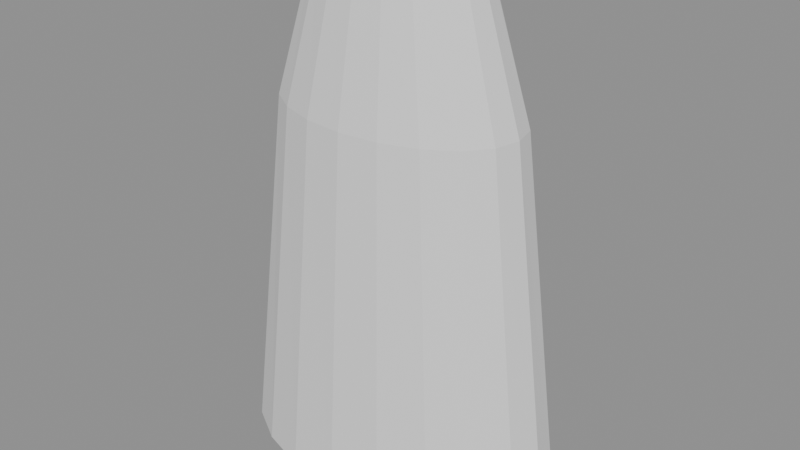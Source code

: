 # Source: cloth_skirt.blend  (saved by Blender 4.4.32; exported with 4.5.12 LTS)
import bpy
from mathutils import Matrix  # noqa: F401  (used for matrix-valued properties, if any)

bpy.ops.wm.read_factory_settings(use_empty=True)
scene = bpy.context.scene
scene.name = 'Scene'

# ---- meshes
me_skirtmesh = bpy.data.meshes.new('SkirtMesh')
me_skirtmesh.from_pydata([(0.15, 0.0, 1.0), (0.1427, 0.0309, 1.0), (0.1214, 0.05878, 1.0), (0.08817, 0.0809, 1.0), (0.04635, 0.09511, 1.0), (9.185e-18, 0.1, 1.0), (-0.04635, 0.09511, 1.0), (-0.08817, 0.0809, 1.0), (-0.1214, 0.05878, 1.0), (-0.1427, 0.0309, 1.0), (-0.15, 1.225e-17, 1.0), (-0.1427, -0.0309, 1.0), (-0.1214, -0.05878, 1.0), (-0.08817, -0.0809, 1.0), (-0.04635, -0.09511, 1.0), (-2.755e-17, -0.1, 1.0), (0.04635, -0.09511, 1.0), (0.08817, -0.0809, 1.0), (0.1214, -0.05878, 1.0), (0.1427, -0.0309, 1.0), (0.22, 0.0, 0.78), (0.2092, 0.04326, 0.78), (0.178, 0.08229, 0.78), (0.1293, 0.1133, 0.78), (0.06798, 0.1331, 0.78), (1.347e-17, 0.14, 0.78), (-0.06798, 0.1331, 0.78), (-0.1293, 0.1133, 0.78), (-0.178, 0.08229, 0.78), (-0.2092, 0.04326, 0.78), (-0.22, 1.715e-17, 0.78), (-0.2092, -0.04326, 0.78), (-0.178, -0.08229, 0.78), (-0.1293, -0.1133, 0.78), (-0.06798, -0.1331, 0.78), (-4.041e-17, -0.14, 0.78), (0.06798, -0.1331, 0.78), (0.1293, -0.1133, 0.78), (0.178, -0.08229, 0.78), (0.2092, -0.04326, 0.78), (0.3, 0.0, 0.15), (0.2853, 0.05562, 0.15), (0.2427, 0.1058, 0.15), (0.1763, 0.1456, 0.15), (0.09271, 0.1712, 0.15), (1.837e-17, 0.18, 0.15), (-0.09271, 0.1712, 0.15), (-0.1763, 0.1456, 0.15), (-0.2427, 0.1058, 0.15), (-0.2853, 0.05562, 0.15), (-0.3, 2.204e-17, 0.15), (-0.2853, -0.05562, 0.15), (-0.2427, -0.1058, 0.15), (-0.1763, -0.1456, 0.15), (-0.09271, -0.1712, 0.15), (-5.511e-17, -0.18, 0.15), (0.09271, -0.1712, 0.15), (0.1763, -0.1456, 0.15), (0.2427, -0.1058, 0.15), (0.2853, -0.05562, 0.15)], [], [(0, 20, 21, 1), (1, 21, 22, 2), (2, 22, 23, 3), (3, 23, 24, 4), (4, 24, 25, 5), (5, 25, 26, 6), (6, 26, 27, 7), (7, 27, 28, 8), (8, 28, 29, 9), (9, 29, 30, 10), (10, 30, 31, 11), (11, 31, 32, 12), (12, 32, 33, 13), (13, 33, 34, 14), (14, 34, 35, 15), (15, 35, 36, 16), (16, 36, 37, 17), (17, 37, 38, 18), (18, 38, 39, 19), (19, 39, 20, 0), (20, 40, 41, 21), (21, 41, 42, 22), (22, 42, 43, 23), (23, 43, 44, 24), (24, 44, 45, 25), (25, 45, 46, 26), (26, 46, 47, 27), (27, 47, 48, 28), (28, 48, 49, 29), (29, 49, 50, 30), (30, 50, 51, 31), (31, 51, 52, 32), (32, 52, 53, 33), (33, 53, 54, 34), (34, 54, 55, 35), (35, 55, 56, 36), (36, 56, 57, 37), (37, 57, 58, 38), (38, 58, 59, 39), (39, 59, 40, 20)])
me_skirtmesh.update()

# ---- objects
ob_clothskirt = bpy.data.objects.new('ClothSkirt', me_skirtmesh)

# ---- transforms, parenting, visibility, modifiers, constraints
ob_clothskirt.location = (0.0, 0.0, 0.0)

# ---- collection membership
scene.collection.objects.link(ob_clothskirt)

# ---- scene / render settings (as saved in the file)
scene.frame_start = 1; scene.frame_end = 250; scene.frame_set(1)
scene.render.engine = 'BLENDER_EEVEE_NEXT'
bpy.context.view_layer.update()

# ---- added for rendering (the .blend has no active camera and no usable light): camera, sun + grey world if the file has none
cam_auto = bpy.data.cameras.new('AutoCamera')
cam_auto.lens = 50.0
cam_auto.sensor_width = 36.0
cam_auto.clip_end = 1000.0
ob_auto_camera = bpy.data.objects.new('AutoCamera', cam_auto)
scene.collection.objects.link(ob_auto_camera)
ob_auto_camera.location = (1.01863, -1.22236, 1.3899)
ob_auto_camera.rotation_euler = (1.09748, -7.21219e-08, 0.694738)
scene.camera = ob_auto_camera
light_auto_sun = bpy.data.lights.new('AutoSun', 'SUN')
light_auto_sun.energy = 3.0
light_auto_sun.angle = 0.0523599
ob_auto_sun = bpy.data.objects.new('AutoSun', light_auto_sun)
scene.collection.objects.link(ob_auto_sun)
ob_auto_sun.rotation_euler = (0.872665, 0.174533, 0.523599)
if scene.world is None:
    world_auto = bpy.data.worlds.new('AutoWorld')
    world_auto.color = (0.3, 0.3, 0.3)
    scene.world = world_auto
bpy.context.view_layer.update()
